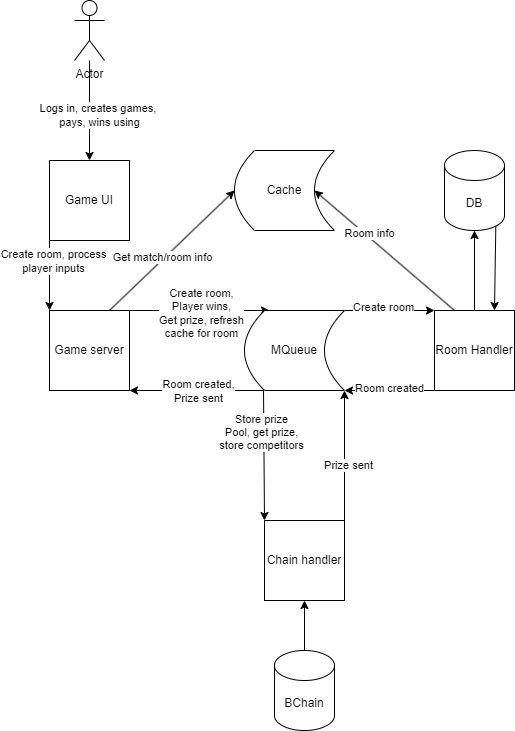

The diagram above was exported from draw.io. Its source (the exported page's mxGraphModel, read from the mxfile embedded in the PNG):
<mxGraphModel dx="1110" dy="532" grid="1" gridSize="10" guides="1" tooltips="1" connect="1" arrows="1" fold="1" page="1" pageScale="1" pageWidth="850" pageHeight="1100" math="0" shadow="0">
  <root>
    <mxCell id="0" />
    <mxCell id="1" parent="0" />
    <mxCell id="10" style="edgeStyle=none;html=1;entryX=0.5;entryY=0;entryDx=0;entryDy=0;" edge="1" parent="1" source="2" target="3">
      <mxGeometry relative="1" as="geometry" />
    </mxCell>
    <mxCell id="11" value="&lt;span style=&quot;color: rgb(0, 0, 0);&quot;&gt;Logs in, creates games,&amp;nbsp;&lt;/span&gt;&lt;div style=&quot;scrollbar-color: light-dark(#e2e2e2, #4b4b4b)&lt;br/&gt;&#09;&#09;&#09;&#09;&#09;light-dark(#fbfbfb, var(--dark-panel-color));&quot;&gt;pays, wins using&lt;/div&gt;" style="edgeLabel;html=1;align=center;verticalAlign=middle;resizable=0;points=[];" vertex="1" connectable="0" parent="10">
      <mxGeometry x="0.0857" y="9" relative="1" as="geometry">
        <mxPoint as="offset" />
      </mxGeometry>
    </mxCell>
    <mxCell id="2" value="Actor" style="shape=umlActor;verticalLabelPosition=bottom;verticalAlign=top;html=1;outlineConnect=0;" vertex="1" parent="1">
      <mxGeometry x="390" y="70" width="30" height="60" as="geometry" />
    </mxCell>
    <mxCell id="12" style="edgeStyle=none;html=1;entryX=0;entryY=0;entryDx=0;entryDy=0;exitX=0;exitY=1;exitDx=0;exitDy=0;" edge="1" parent="1" source="3" target="4">
      <mxGeometry relative="1" as="geometry" />
    </mxCell>
    <mxCell id="13" value="Create room, process&lt;div&gt;player inputs&lt;/div&gt;" style="edgeLabel;html=1;align=center;verticalAlign=middle;resizable=0;points=[];" vertex="1" connectable="0" parent="12">
      <mxGeometry x="-0.44" y="3" relative="1" as="geometry">
        <mxPoint as="offset" />
      </mxGeometry>
    </mxCell>
    <mxCell id="3" value="Game UI" style="whiteSpace=wrap;html=1;aspect=fixed;" vertex="1" parent="1">
      <mxGeometry x="365" y="230" width="80" height="80" as="geometry" />
    </mxCell>
    <mxCell id="14" style="edgeStyle=none;html=1;exitX=1;exitY=0;exitDx=0;exitDy=0;entryX=0.25;entryY=0;entryDx=0;entryDy=0;" edge="1" parent="1" source="4" target="5">
      <mxGeometry relative="1" as="geometry" />
    </mxCell>
    <mxCell id="18" value="Create room,&lt;div&gt;Player wins,&lt;/div&gt;&lt;div&gt;Get prize, refresh&lt;/div&gt;&lt;div&gt;cache for room&lt;/div&gt;" style="edgeLabel;html=1;align=center;verticalAlign=middle;resizable=0;points=[];" vertex="1" connectable="0" parent="14">
      <mxGeometry x="0.0143" y="-2" relative="1" as="geometry">
        <mxPoint as="offset" />
      </mxGeometry>
    </mxCell>
    <mxCell id="34" style="edgeStyle=none;html=1;exitX=0.75;exitY=0;exitDx=0;exitDy=0;entryX=0;entryY=0.5;entryDx=0;entryDy=0;" edge="1" parent="1" source="4" target="7">
      <mxGeometry relative="1" as="geometry" />
    </mxCell>
    <mxCell id="39" value="Get match/room info" style="edgeLabel;html=1;align=center;verticalAlign=middle;resizable=0;points=[];" vertex="1" connectable="0" parent="34">
      <mxGeometry x="-0.1369" y="2" relative="1" as="geometry">
        <mxPoint as="offset" />
      </mxGeometry>
    </mxCell>
    <mxCell id="4" value="Game server" style="whiteSpace=wrap;html=1;aspect=fixed;" vertex="1" parent="1">
      <mxGeometry x="365" y="380" width="80" height="80" as="geometry" />
    </mxCell>
    <mxCell id="15" style="edgeStyle=none;html=1;entryX=1;entryY=1;entryDx=0;entryDy=0;exitX=0.25;exitY=1;exitDx=0;exitDy=0;" edge="1" parent="1" source="5" target="4">
      <mxGeometry relative="1" as="geometry" />
    </mxCell>
    <mxCell id="19" value="Room created,&lt;div&gt;Prize sent&lt;/div&gt;" style="edgeLabel;html=1;align=center;verticalAlign=middle;resizable=0;points=[];" vertex="1" connectable="0" parent="15">
      <mxGeometry x="0.0286" relative="1" as="geometry">
        <mxPoint as="offset" />
      </mxGeometry>
    </mxCell>
    <mxCell id="5" value="MQueue" style="shape=dataStorage;whiteSpace=wrap;html=1;fixedSize=1;" vertex="1" parent="1">
      <mxGeometry x="560" y="380" width="100" height="80" as="geometry" />
    </mxCell>
    <mxCell id="30" style="edgeStyle=none;html=1;exitX=0.855;exitY=1;exitDx=0;exitDy=-4.35;exitPerimeter=0;entryX=0.75;entryY=0;entryDx=0;entryDy=0;" edge="1" parent="1" source="6" target="22">
      <mxGeometry relative="1" as="geometry" />
    </mxCell>
    <mxCell id="6" value="DB" style="shape=cylinder3;whiteSpace=wrap;html=1;boundedLbl=1;backgroundOutline=1;size=15;" vertex="1" parent="1">
      <mxGeometry x="760" y="220" width="60" height="80" as="geometry" />
    </mxCell>
    <mxCell id="7" value="Cache" style="shape=dataStorage;whiteSpace=wrap;html=1;fixedSize=1;" vertex="1" parent="1">
      <mxGeometry x="550" y="220" width="100" height="80" as="geometry" />
    </mxCell>
    <mxCell id="27" style="edgeStyle=none;html=1;entryX=0.5;entryY=1;entryDx=0;entryDy=0;" edge="1" parent="1" source="9" target="25">
      <mxGeometry relative="1" as="geometry" />
    </mxCell>
    <mxCell id="9" value="BChain" style="shape=cylinder3;whiteSpace=wrap;html=1;boundedLbl=1;backgroundOutline=1;size=15;" vertex="1" parent="1">
      <mxGeometry x="590" y="720" width="60" height="80" as="geometry" />
    </mxCell>
    <mxCell id="28" style="edgeStyle=none;html=1;exitX=0;exitY=1;exitDx=0;exitDy=0;entryX=1;entryY=1;entryDx=0;entryDy=0;" edge="1" parent="1" source="22" target="5">
      <mxGeometry relative="1" as="geometry" />
    </mxCell>
    <mxCell id="41" value="Room created" style="edgeLabel;html=1;align=center;verticalAlign=middle;resizable=0;points=[];" vertex="1" connectable="0" parent="28">
      <mxGeometry x="0.0222" y="-3" relative="1" as="geometry">
        <mxPoint as="offset" />
      </mxGeometry>
    </mxCell>
    <mxCell id="31" style="edgeStyle=none;html=1;exitX=0.25;exitY=0;exitDx=0;exitDy=0;entryX=0.8;entryY=0.5;entryDx=0;entryDy=0;entryPerimeter=0;" edge="1" parent="1" source="22" target="7">
      <mxGeometry relative="1" as="geometry" />
    </mxCell>
    <mxCell id="32" value="Room info" style="edgeLabel;html=1;align=center;verticalAlign=middle;resizable=0;points=[];" vertex="1" connectable="0" parent="31">
      <mxGeometry x="0.252" y="-3" relative="1" as="geometry">
        <mxPoint as="offset" />
      </mxGeometry>
    </mxCell>
    <mxCell id="22" value="Room Handler" style="whiteSpace=wrap;html=1;aspect=fixed;" vertex="1" parent="1">
      <mxGeometry x="750" y="380" width="80" height="80" as="geometry" />
    </mxCell>
    <mxCell id="23" style="edgeStyle=none;html=1;entryX=0.5;entryY=1;entryDx=0;entryDy=0;entryPerimeter=0;" edge="1" parent="1" source="22" target="6">
      <mxGeometry relative="1" as="geometry" />
    </mxCell>
    <mxCell id="24" style="edgeStyle=none;html=1;exitX=1;exitY=0;exitDx=0;exitDy=0;entryX=0;entryY=0;entryDx=0;entryDy=0;" edge="1" parent="1" source="5" target="22">
      <mxGeometry relative="1" as="geometry">
        <mxPoint x="700" y="380" as="targetPoint" />
      </mxGeometry>
    </mxCell>
    <mxCell id="40" value="Create room" style="edgeLabel;html=1;align=center;verticalAlign=middle;resizable=0;points=[];" vertex="1" connectable="0" parent="24">
      <mxGeometry x="-0.15" y="4" relative="1" as="geometry">
        <mxPoint as="offset" />
      </mxGeometry>
    </mxCell>
    <mxCell id="29" style="edgeStyle=none;html=1;exitX=1;exitY=0;exitDx=0;exitDy=0;entryX=1;entryY=1;entryDx=0;entryDy=0;" edge="1" parent="1" source="25" target="5">
      <mxGeometry relative="1" as="geometry" />
    </mxCell>
    <mxCell id="38" value="Prize sent" style="edgeLabel;html=1;align=center;verticalAlign=middle;resizable=0;points=[];" vertex="1" connectable="0" parent="29">
      <mxGeometry x="-0.1429" y="-3" relative="1" as="geometry">
        <mxPoint as="offset" />
      </mxGeometry>
    </mxCell>
    <mxCell id="25" value="Chain handler" style="whiteSpace=wrap;html=1;aspect=fixed;" vertex="1" parent="1">
      <mxGeometry x="580" y="590" width="80" height="80" as="geometry" />
    </mxCell>
    <mxCell id="26" style="edgeStyle=none;html=1;exitX=0.19;exitY=0.988;exitDx=0;exitDy=0;entryX=0;entryY=0;entryDx=0;entryDy=0;exitPerimeter=0;" edge="1" parent="1" source="5" target="25">
      <mxGeometry relative="1" as="geometry" />
    </mxCell>
    <mxCell id="35" value="Store prize&lt;div&gt;Pool, get prize,&lt;/div&gt;&lt;div&gt;store competitors&lt;/div&gt;" style="edgeLabel;html=1;align=center;verticalAlign=middle;resizable=0;points=[];" vertex="1" connectable="0" parent="26">
      <mxGeometry x="-0.3611" y="2" relative="1" as="geometry">
        <mxPoint x="-5" as="offset" />
      </mxGeometry>
    </mxCell>
  </root>
</mxGraphModel>